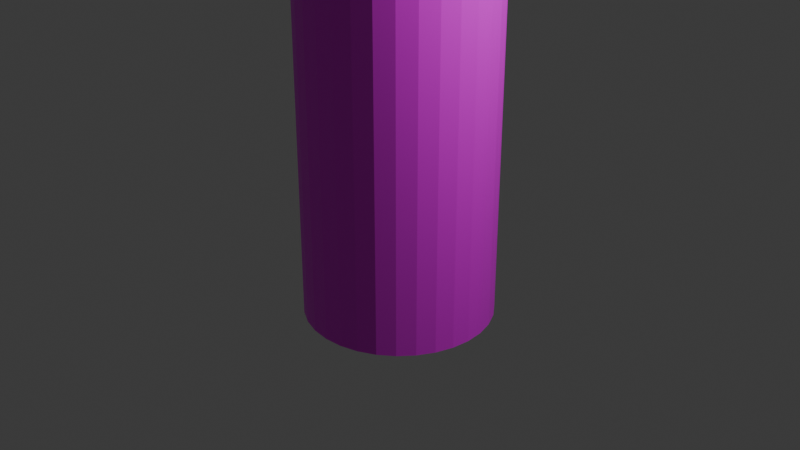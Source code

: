 # Source: cigarro.blend  (saved by Blender 4.0.36; exported with 4.5.12 LTS)
import bpy
from mathutils import Matrix  # noqa: F401  (used for matrix-valued properties, if any)

bpy.ops.wm.read_factory_settings(use_empty=True)
scene = bpy.context.scene
scene.name = 'Scene'

# ---- collections
col_collection = bpy.data.collections.new('Collection'); scene.collection.children.link(col_collection)

# ---- images (referenced by path relative to the original .blend; pixels are not part of the script)
import os
ASSET_DIR = os.environ.get("B2B_ASSET_DIR", "")  # directory of the original .blend (textures are referenced by path, not embedded)
HERE = os.path.dirname(os.path.abspath(__file__))  # packed textures are extracted next to this script under _unpacked/

def load_image(name, relpath, width, height, colorspace="sRGB"):
    """Load a texture the original file referenced (path relative to the .blend, or extracted next to this script)."""
    p = next((c for c in (os.path.join(HERE, relpath), os.path.join(ASSET_DIR, relpath)) if relpath and os.path.exists(c)), "")
    if p:
        img = bpy.data.images.load(p, check_existing=True)
        img.name = name
    else:  # same state as the original file: an image datablock whose file is absent (Cycles renders it pink)
        img = bpy.data.images.new(name, width, height)
        img.source = "FILE"
        img.filepath = "//" + (relpath or name)
    img.colorspace_settings.name = colorspace
    return img
img_cigarro = load_image('cigarro', 'cigarro/cigarro.png', 1024, 1024, 'sRGB')

# ---- materials (node trees are filled in below, after node groups)
mat_material_001 = bpy.data.materials.new('Material.001')
mat_material_001.use_transparent_shadow = False

# ---- material node trees
mat_material_001.use_nodes = True; mat_material_001.node_tree.nodes.clear()
_N = mat_material_001.node_tree.nodes; _L = mat_material_001.node_tree.links
n0 = _N.new('ShaderNodeBsdfPrincipled'); n0.name = 'Principled BSDF'; n0.location = (10, 300)
n0.inputs[3].default_value = 1.45
n1 = _N.new('ShaderNodeOutputMaterial'); n1.name = 'Material Output'; n1.location = (300, 300)
n2 = _N.new('ShaderNodeTexImage'); n2.name = 'Image Texture'; n2.location = (-280, 280)
n2.image = img_cigarro
_L.new(n0.outputs[0], n1.inputs[0])
_L.new(n2.outputs[0], n0.inputs[0])
n1.is_active_output = True

# ---- world
world_world = bpy.data.worlds.new('World'); scene.world = world_world
world_world.use_nodes = True; world_world.node_tree.nodes.clear()
_N = world_world.node_tree.nodes; _L = world_world.node_tree.links
n0 = _N.new('ShaderNodeOutputWorld'); n0.name = 'World Output'; n0.location = (300, 300)
n1 = _N.new('ShaderNodeBackground'); n1.name = 'Background'; n1.location = (10, 300)
n1.inputs[0].default_value = (0.05088, 0.05088, 0.05088, 1.0)
_L.new(n1.outputs[0], n0.inputs[0])
n0.is_active_output = True
world_world.color = (0.05088, 0.05088, 0.05088)
world_world.use_sun_shadow = False
world_world.sun_shadow_jitter_overblur = 0.0

# ---- cameras
cam_camera = bpy.data.cameras.new('Camera')
cam_camera.clip_end = 100.0
cam_camera.ortho_scale = 7.314

# ---- lights
light_light = bpy.data.lights.new('Light', 'POINT')
light_light.transmission_factor = 0.0
light_light.use_soft_falloff = False
light_light.energy = 1000.0
light_light.shadow_soft_size = 0.1
light_light.shadow_maximum_resolution = 0.006
light_light.use_absolute_resolution = True

# ---- meshes
me_cylinder = bpy.data.meshes.new('Cylinder')
me_cylinder.from_pydata([(0.0, 1.0, -1.0), (0.0, 1.0, 9.732), (0.1951, 0.9808, -1.0), (0.1951, 0.9808, 9.732), (0.3827, 0.9239, -1.0), (0.3827, 0.9239, 9.732), (0.5556, 0.8315, -1.0), (0.5556, 0.8315, 9.732), (0.7071, 0.7071, -1.0), (0.7071, 0.7071, 9.732), (0.8315, 0.5556, -1.0), (0.8315, 0.5556, 9.732), (0.9239, 0.3827, -1.0), (0.9239, 0.3827, 9.732), (0.9808, 0.1951, -1.0), (0.9808, 0.1951, 9.732), (1.0, 0.0, -1.0), (1.0, 0.0, 9.732), (0.9808, -0.1951, -1.0), (0.9808, -0.1951, 9.732), (0.9239, -0.3827, -1.0), (0.9239, -0.3827, 9.732), (0.8315, -0.5556, -1.0), (0.8315, -0.5556, 9.732), (0.7071, -0.7071, -1.0), (0.7071, -0.7071, 9.732), (0.5556, -0.8315, -1.0), (0.5556, -0.8315, 9.732), (0.3827, -0.9239, -1.0), (0.3827, -0.9239, 9.732), (0.1951, -0.9808, -1.0), (0.1951, -0.9808, 9.732), (0.0, -1.0, -1.0), (0.0, -1.0, 9.732), (-0.1951, -0.9808, -1.0), (-0.1951, -0.9808, 9.732), (-0.3827, -0.9239, -1.0), (-0.3827, -0.9239, 9.732), (-0.5556, -0.8315, -1.0), (-0.5556, -0.8315, 9.732), (-0.7071, -0.7071, -1.0), (-0.7071, -0.7071, 9.732), (-0.8315, -0.5556, -1.0), (-0.8315, -0.5556, 9.732), (-0.9239, -0.3827, -1.0), (-0.9239, -0.3827, 9.732), (-0.9808, -0.1951, -1.0), (-0.9808, -0.1951, 9.732), (-1.0, 0.0, -1.0), (-1.0, 0.0, 9.732), (-0.9808, 0.1951, -1.0), (-0.9808, 0.1951, 9.732), (-0.9239, 0.3827, -1.0), (-0.9239, 0.3827, 9.732), (-0.8315, 0.5556, -1.0), (-0.8315, 0.5556, 9.732), (-0.7071, 0.7071, -1.0), (-0.7071, 0.7071, 9.732), (-0.5556, 0.8315, -1.0), (-0.5556, 0.8315, 9.732), (-0.3827, 0.9239, -1.0), (-0.3827, 0.9239, 9.732), (-0.1951, 0.9808, -1.0), (-0.1951, 0.9808, 9.732)], [], [(0, 1, 3, 2), (2, 3, 5, 4), (4, 5, 7, 6), (6, 7, 9, 8), (8, 9, 11, 10), (10, 11, 13, 12), (12, 13, 15, 14), (14, 15, 17, 16), (16, 17, 19, 18), (18, 19, 21, 20), (20, 21, 23, 22), (22, 23, 25, 24), (24, 25, 27, 26), (26, 27, 29, 28), (28, 29, 31, 30), (30, 31, 33, 32), (32, 33, 35, 34), (34, 35, 37, 36), (36, 37, 39, 38), (38, 39, 41, 40), (40, 41, 43, 42), (42, 43, 45, 44), (44, 45, 47, 46), (46, 47, 49, 48), (48, 49, 51, 50), (50, 51, 53, 52), (52, 53, 55, 54), (54, 55, 57, 56), (56, 57, 59, 58), (58, 59, 61, 60), (3, 1, 63, 61, 59, 57, 55, 53, 51, 49, 47, 45, 43, 41, 39, 37, 35, 33, 31, 29, 27, 25, 23, 21, 19, 17, 15, 13, 11, 9, 7, 5), (60, 61, 63, 62), (62, 63, 1, 0), (0, 2, 4, 6, 8, 10, 12, 14, 16, 18, 20, 22, 24, 26, 28, 30, 32, 34, 36, 38, 40, 42, 44, 46, 48, 50, 52, 54, 56, 58, 60, 62)])
_uv = me_cylinder.uv_layers.new(name='UVMap')
_uv.uv.foreach_set('vector', [1.0, 0.5, 1.0, 1.0, 0.9688, 1.0, 0.9688, 0.5, 0.9688, 0.5, 0.9688, 1.0, 0.9375, 1.0, 0.9375, 0.5, 0.9375, 0.5, 0.9375, 1.0, 0.9062, 1.0, 0.9062, 0.5, 0.9062, 0.5, 0.9062, 1.0, 0.875, 1.0, 0.875, 0.5, 0.875, 0.5, 0.875, 1.0, 0.8438, 1.0, 0.8438, 0.5, 0.8438, 0.5, 0.8438, 1.0, 0.8125, 1.0, 0.8125, 0.5, 0.8125, 0.5, 0.8125, 1.0, 0.7812, 1.0, 0.7812, 0.5, 0.7812, 0.5, 0.7812, 1.0, 0.75, 1.0, 0.75, 0.5, 0.75, 0.5, 0.75, 1.0, 0.7188, 1.0, 0.7188, 0.5, 0.7188, 0.5, 0.7188, 1.0, 0.6875, 1.0, 0.6875, 0.5, 0.6875, 0.5, 0.6875, 1.0, 0.6562, 1.0, 0.6562, 0.5, 0.6562, 0.5, 0.6562, 1.0, 0.625, 1.0, 0.625, 0.5, 0.625, 0.5, 0.625, 1.0, 0.5938, 1.0, 0.5938, 0.5, 0.5938, 0.5, 0.5938, 1.0, 0.5625, 1.0, 0.5625, 0.5, 0.5625, 0.5, 0.5625, 1.0, 0.5312, 1.0, 0.5312, 0.5, 0.5312, 0.5, 0.5312, 1.0, 0.5, 1.0, 0.5, 0.5, 0.5, 0.5, 0.5, 1.0, 0.4688, 1.0, 0.4688, 0.5, 0.4688, 0.5, 0.4688, 1.0, 0.4375, 1.0, 0.4375, 0.5, 0.4375, 0.5, 0.4375, 1.0, 0.4062, 1.0, 0.4062, 0.5, 0.4062, 0.5, 0.4062, 1.0, 0.375, 1.0, 0.375, 0.5, 0.375, 0.5, 0.375, 1.0, 0.3438, 1.0, 0.3438, 0.5, 0.3438, 0.5, 0.3438, 1.0, 0.3125, 1.0, 0.3125, 0.5, 0.3125, 0.5, 0.3125, 1.0, 0.2812, 1.0, 0.2812, 0.5, 0.2812, 0.5, 0.2812, 1.0, 0.25, 1.0, 0.25, 0.5, 0.25, 0.5, 0.25, 1.0, 0.2188, 1.0, 0.2188, 0.5, 0.2188, 0.5, 0.2188, 1.0, 0.1875, 1.0, 0.1875, 0.5, 0.1875, 0.5, 0.1875, 1.0, 0.1562, 1.0, 0.1562, 0.5, 0.1562, 0.5, 0.1562, 1.0, 0.125, 1.0, 0.125, 0.5, 0.125, 0.5, 0.125, 1.0, 0.09375, 1.0, 0.09375, 0.5, 0.09375, 0.5, 0.09375, 1.0, 0.0625, 1.0, 0.0625, 0.5, 0.2968, 0.4854, 0.25, 0.49, 0.2032, 0.4854, 0.1582, 0.4717, 0.1167, 0.4496, 0.08029, 0.4197, 0.05045, 0.3833, 0.02827, 0.3418, 0.01461, 0.2968, 0.01, 0.25, 0.01461, 0.2032, 0.02827, 0.1582, 0.05045, 0.1167, 0.08029, 0.08029, 0.1167, 0.05045, 0.1582, 0.02827, 0.2032, 0.01461, 0.25, 0.01, 0.2968, 0.01461, 0.3418, 0.02827, 0.3833, 0.05045, 0.4197, 0.08029, 0.4496, 0.1167, 0.4717, 0.1582, 0.4854, 0.2032, 0.49, 0.25, 0.4854, 0.2968, 0.4717, 0.3418, 0.4496, 0.3833, 0.4197, 0.4197, 0.3833, 0.4496, 0.3418, 0.4717, 0.0625, 0.5, 0.0625, 1.0, 0.03125, 1.0, 0.03125, 0.5, 0.03125, 0.5, 0.03125, 1.0, 0.0, 1.0, 0.0, 0.5, 0.75, 0.49, 0.7968, 0.4854, 0.8418, 0.4717, 0.8833, 0.4496, 0.9197, 0.4197, 0.9496, 0.3833, 0.9717, 0.3418, 0.9854, 0.2968, 0.99, 0.25, 0.9854, 0.2032, 0.9717, 0.1582, 0.9496, 0.1167, 0.9197, 0.08029, 0.8833, 0.05045, 0.8418, 0.02827, 0.7968, 0.01461, 0.75, 0.01, 0.7032, 0.01461, 0.6582, 0.02827, 0.6167, 0.05045, 0.5803, 0.08029, 0.5504, 0.1167, 0.5283, 0.1582, 0.5146, 0.2032, 0.51, 0.25, 0.5146, 0.2968, 0.5283, 0.3418, 0.5504, 0.3833, 0.5803, 0.4197, 0.6167, 0.4496, 0.6582, 0.4717, 0.7032, 0.4854])
me_cylinder.materials.append(mat_material_001)
me_cylinder.update()
arm_armature = bpy.data.armatures.new('Armature')  # bones are not reproduced

# ---- objects
ob_light = bpy.data.objects.new('Light', light_light)
ob_camera = bpy.data.objects.new('Camera', cam_camera)
ob_cigarro = bpy.data.objects.new('cigarro', me_cylinder)
ob_armature = bpy.data.objects.new('Armature', arm_armature)

# ---- transforms, parenting, visibility, modifiers, constraints
ob_light.location = (4.076, 1.005, 5.904)
ob_light.rotation_euler = (0.6503, 0.05522, 1.866)
ob_light.lock_rotations_4d = False
ob_light.empty_display_type = 'ARROWS'
ob_light.color = (0.0, 0.0, 0.0, 0.0)
ob_light.lineart.crease_threshold = 0.0
ob_camera.location = (7.359, -6.926, 4.958)
ob_camera.rotation_euler = (1.109, 0.0, 0.8149)
ob_camera.lock_rotations_4d = False
ob_camera.empty_display_type = 'ARROWS'
ob_camera.color = (0.0, 0.0, 0.0, 0.0)
ob_camera.display_type = 'WIRE'
ob_camera.lineart.crease_threshold = 0.0
ob_cigarro.parent = ob_armature
ob_cigarro.matrix_parent_inverse = Matrix(((0.09236, -0.0, 0.0, 0.002603), (-0.0, 0.09236, -0.0, -0.003401), (0.0, -0.0, 0.09236, 0.1089), (-0.0, 0.0, -0.0, 1.0)))
ob_cigarro.location = (0.0, 0.0, 0.0)
_vg = ob_cigarro.vertex_groups.new(name='Bone')
_vg.add([0, 1, 2, 3, 4, 5, 6, 7, 8, 9, 10, 11, 12, 13, 14, 15, 16, 17, 18, 19, 20, 21, 22, 23, 24, 25, 26, 27, 28, 29, 30, 31, 32, 33, 34, 35, 36, 37, 38, 39, 40, 41, 42, 43, 44, 45, 46, 47, 48, 49, 50, 51, 52, 53, 54, 55, 56, 57, 58, 59, 60, 61, 62, 63], 1.0, 'REPLACE')
_m = ob_cigarro.modifiers.new('Armature', 'ARMATURE')
_m.object = ob_armature
ob_armature.location = (-0.02819, 0.03682, -1.179)
ob_armature.scale = (10.83, 10.83, 10.83)
ob_armature.show_in_front = True

# ---- collection membership
col_collection.objects.link(ob_light)
col_collection.objects.link(ob_camera)
col_collection.objects.link(ob_cigarro)
col_collection.objects.link(ob_armature)

# ---- scene / render settings (as saved in the file)
scene.camera = ob_camera
scene.frame_start = 1; scene.frame_end = 100; scene.frame_set(63)
scene.render.engine = 'BLENDER_EEVEE_NEXT'
scene.cycles.sampling_pattern = 'TABULATED_SOBOL'
bpy.context.view_layer.update()
